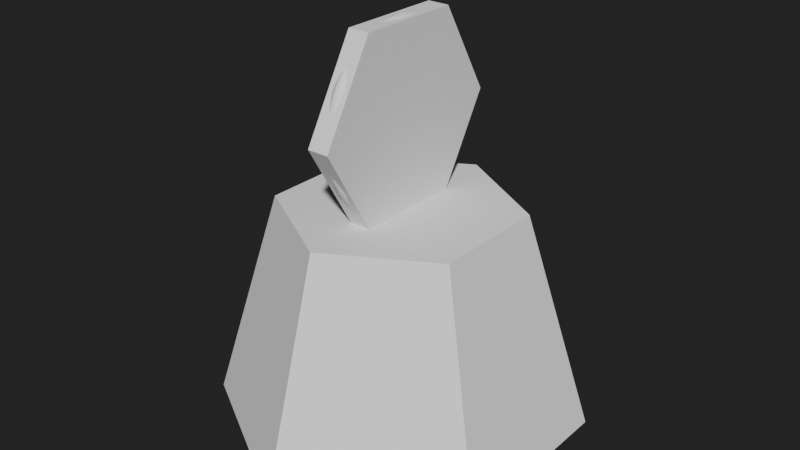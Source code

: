 # Source: Ruler_Pound.blend  (saved by Blender 2.90.8; exported with 4.5.12 LTS)
import bpy
from mathutils import Matrix  # noqa: F401  (used for matrix-valued properties, if any)

bpy.ops.wm.read_factory_settings(use_empty=True)
scene = bpy.context.scene
scene.name = 'Scene'

# ---- collections
col_collection = bpy.data.collections.new('Collection'); scene.collection.children.link(col_collection)

# ---- world
world_world = bpy.data.worlds.new('World'); scene.world = world_world
world_world.use_nodes = True; world_world.node_tree.nodes.clear()
_N = world_world.node_tree.nodes; _L = world_world.node_tree.links
n0 = _N.new('ShaderNodeOutputWorld'); n0.name = 'World Output'; n0.location = (300, 300)
n1 = _N.new('ShaderNodeBackground'); n1.name = 'Background'; n1.location = (10, 300)
n1.inputs[0].default_value = (0.01599, 0.01599, 0.01599, 1.0)
_L.new(n1.outputs[0], n0.inputs[0])
n0.is_active_output = True
world_world.color = (0.05088, 0.05088, 0.05088)
world_world.use_sun_shadow = False
world_world.sun_shadow_jitter_overblur = 0.0

# ---- meshes
me_torus = bpy.data.meshes.new('Torus')
me_torus.from_pydata([(1.364e-07, 0.8291, 4.546), (0.1126, 0.7824, 4.544), (0.1593, 0.6699, 4.541), (0.1126, 0.5573, 4.537), (1.138e-07, 0.5107, 4.536), (-0.1126, 0.5573, 4.537), (-0.1592, 0.6699, 4.541), (-0.1126, 0.7824, 4.544), (1.257e-07, 0.9616, 4.687), (0.1126, 0.9383, 4.728), (0.1593, 0.882, 4.825), (0.1126, 0.8257, 4.923), (1.049e-07, 0.8024, 4.963), (-0.1126, 0.8257, 4.923), (-0.1592, 0.882, 4.825), (-0.1126, 0.9383, 4.728), (1.112e-07, 1.236, 4.88), (0.1126, 1.206, 4.915), (0.1593, 1.134, 5.002), (0.1126, 1.061, 5.088), (9.281e-08, 1.032, 5.124), (-0.1126, 1.061, 5.088), (-0.1592, 1.134, 5.002), (-0.1126, 1.206, 4.915), (9.333e-08, 1.473, 5.117), (0.1126, 1.438, 5.147), (0.1593, 1.351, 5.219), (0.1126, 1.265, 5.291), (7.788e-08, 1.229, 5.321), (-0.1126, 1.265, 5.291), (-0.1592, 1.351, 5.219), (-0.1126, 1.438, 5.147), (7.26e-08, 1.666, 5.391), (0.1126, 1.625, 5.415), (0.1593, 1.528, 5.471), (0.1126, 1.43, 5.527), (6.058e-08, 1.39, 5.55), (-0.1126, 1.43, 5.527), (-0.1592, 1.528, 5.471), (-0.1126, 1.625, 5.415), (4.966e-08, 1.807, 5.695), (0.1126, 1.763, 5.711), (0.1593, 1.658, 5.749), (0.1126, 1.552, 5.788), (4.144e-08, 1.508, 5.804), (-0.1126, 1.552, 5.788), (-0.1592, 1.658, 5.749), (-0.1126, 1.763, 5.711), (2.521e-08, 1.894, 6.019), (0.1126, 1.848, 6.027), (0.1593, 1.737, 6.047), (0.1126, 1.626, 6.066), (2.104e-08, 1.58, 6.074), (-0.1126, 1.626, 6.066), (-0.1592, 1.737, 6.047), (-0.1126, 1.848, 6.027), (1.096e-14, 1.923, 6.353), (0.1126, 1.877, 6.353), (0.1593, 1.764, 6.353), (0.1126, 1.651, 6.353), (9.166e-15, 1.605, 6.353), (-0.1126, 1.651, 6.353), (-0.1593, 1.764, 6.353), (-0.1126, 1.877, 6.353), (-2.521e-08, 1.894, 6.687), (0.1126, 1.848, 6.679), (0.1592, 1.737, 6.659), (0.1126, 1.626, 6.64), (-2.104e-08, 1.58, 6.631), (-0.1126, 1.626, 6.64), (-0.1593, 1.737, 6.659), (-0.1126, 1.848, 6.679), (-4.966e-08, 1.807, 7.011), (0.1126, 1.763, 6.995), (0.1592, 1.658, 6.956), (0.1126, 1.552, 6.918), (-4.144e-08, 1.508, 6.902), (-0.1126, 1.552, 6.918), (-0.1593, 1.658, 6.956), (-0.1126, 1.763, 6.995), (-7.26e-08, 1.666, 7.314), (0.1126, 1.625, 7.291), (0.1592, 1.528, 7.235), (0.1126, 1.43, 7.179), (-6.058e-08, 1.39, 7.155), (-0.1126, 1.43, 7.179), (-0.1593, 1.528, 7.235), (-0.1126, 1.625, 7.291), (-9.333e-08, 1.473, 7.589), (0.1126, 1.438, 7.559), (0.1592, 1.351, 7.487), (0.1126, 1.265, 7.414), (-7.788e-08, 1.229, 7.384), (-0.1126, 1.265, 7.414), (-0.1593, 1.351, 7.487), (-0.1126, 1.438, 7.559), (-1.112e-07, 1.236, 7.826), (0.1126, 1.206, 7.79), (0.1592, 1.134, 7.704), (0.1126, 1.061, 7.618), (-9.281e-08, 1.032, 7.582), (-0.1126, 1.061, 7.618), (-0.1593, 1.134, 7.704), (-0.1126, 1.206, 7.79), (-1.257e-07, 0.9616, 8.018), (0.1126, 0.9383, 7.978), (0.1592, 0.882, 7.88), (0.1126, 0.8257, 7.783), (-1.049e-07, 0.8024, 7.743), (-0.1126, 0.8257, 7.783), (-0.1593, 0.882, 7.88), (-0.1126, 0.9383, 7.978), (-1.364e-07, 0.6578, 8.16), (0.1126, 0.6418, 8.116), (0.1592, 0.6033, 8.01), (0.1126, 0.5648, 7.905), (-1.138e-07, 0.5489, 7.861), (-0.1126, 0.5648, 7.905), (-0.1593, 0.6033, 8.01), (-0.1126, 0.6418, 8.116), (-1.43e-07, 0.334, 8.247), (0.1126, 0.3259, 8.201), (0.1592, 0.3063, 8.09), (0.1126, 0.2868, 7.979), (-1.193e-07, 0.2787, 7.933), (-0.1126, 0.2868, 7.979), (-0.1593, 0.3063, 8.09), (-0.1126, 0.3259, 8.201), (-1.452e-07, 1.681e-07, 8.276), (0.1126, 1.641e-07, 8.229), (0.1592, 1.542e-07, 8.117), (0.1126, 1.444e-07, 8.004), (-1.212e-07, 1.403e-07, 7.958), (-0.1126, 1.444e-07, 8.004), (-0.1593, 1.542e-07, 8.117), (-0.1126, 1.641e-07, 8.229), (-1.43e-07, -0.334, 8.247), (0.1126, -0.3259, 8.201), (0.1592, -0.3063, 8.09), (0.1126, -0.2868, 7.979), (-1.193e-07, -0.2787, 7.933), (-0.1126, -0.2868, 7.979), (-0.1593, -0.3063, 8.09), (-0.1126, -0.3259, 8.201), (-1.364e-07, -0.6578, 8.16), (0.1126, -0.6418, 8.116), (0.1592, -0.6033, 8.01), (0.1126, -0.5648, 7.905), (-1.138e-07, -0.5489, 7.861), (-0.1126, -0.5648, 7.905), (-0.1593, -0.6033, 8.01), (-0.1126, -0.6418, 8.116), (-1.257e-07, -0.9616, 8.018), (0.1126, -0.9383, 7.978), (0.1592, -0.882, 7.88), (0.1126, -0.8257, 7.783), (-1.049e-07, -0.8024, 7.743), (-0.1126, -0.8257, 7.783), (-0.1593, -0.882, 7.88), (-0.1126, -0.9383, 7.978), (-1.112e-07, -1.236, 7.826), (0.1126, -1.206, 7.79), (0.1592, -1.134, 7.704), (0.1126, -1.061, 7.618), (-9.281e-08, -1.032, 7.582), (-0.1126, -1.061, 7.618), (-0.1593, -1.134, 7.704), (-0.1126, -1.206, 7.79), (-9.333e-08, -1.473, 7.589), (0.1126, -1.438, 7.559), (0.1592, -1.351, 7.487), (0.1126, -1.265, 7.414), (-7.788e-08, -1.229, 7.384), (-0.1126, -1.265, 7.414), (-0.1593, -1.351, 7.487), (-0.1126, -1.438, 7.559), (-7.26e-08, -1.666, 7.314), (0.1126, -1.625, 7.291), (0.1592, -1.528, 7.235), (0.1126, -1.43, 7.179), (-6.058e-08, -1.39, 7.155), (-0.1126, -1.43, 7.179), (-0.1593, -1.528, 7.235), (-0.1126, -1.625, 7.291), (-4.966e-08, -1.807, 7.011), (0.1126, -1.763, 6.995), (0.1592, -1.658, 6.956), (0.1126, -1.552, 6.918), (-4.144e-08, -1.508, 6.902), (-0.1126, -1.552, 6.918), (-0.1593, -1.658, 6.956), (-0.1126, -1.763, 6.995), (-2.521e-08, -1.894, 6.687), (0.1126, -1.848, 6.679), (0.1592, -1.737, 6.659), (0.1126, -1.626, 6.64), (-2.104e-08, -1.58, 6.631), (-0.1126, -1.626, 6.64), (-0.1593, -1.737, 6.659), (-0.1126, -1.848, 6.679), (1.096e-14, -1.923, 6.353), (0.1126, -1.877, 6.353), (0.1593, -1.764, 6.353), (0.1126, -1.651, 6.353), (9.166e-15, -1.605, 6.353), (-0.1126, -1.651, 6.353), (-0.1593, -1.764, 6.353), (-0.1126, -1.877, 6.353), (2.521e-08, -1.894, 6.019), (0.1126, -1.848, 6.027), (0.1593, -1.737, 6.047), (0.1126, -1.626, 6.066), (2.104e-08, -1.58, 6.074), (-0.1126, -1.626, 6.066), (-0.1592, -1.737, 6.047), (-0.1126, -1.848, 6.027), (4.966e-08, -1.807, 5.695), (0.1126, -1.763, 5.711), (0.1593, -1.658, 5.749), (0.1126, -1.552, 5.788), (4.144e-08, -1.508, 5.804), (-0.1126, -1.552, 5.788), (-0.1592, -1.658, 5.749), (-0.1126, -1.763, 5.711), (7.26e-08, -1.666, 5.391), (0.1126, -1.625, 5.415), (0.1593, -1.528, 5.471), (0.1126, -1.43, 5.527), (6.058e-08, -1.39, 5.55), (-0.1126, -1.43, 5.527), (-0.1592, -1.528, 5.471), (-0.1126, -1.625, 5.415), (9.333e-08, -1.473, 5.117), (0.1126, -1.438, 5.147), (0.1593, -1.351, 5.219), (0.1126, -1.265, 5.291), (7.788e-08, -1.229, 5.321), (-0.1126, -1.265, 5.291), (-0.1592, -1.351, 5.219), (-0.1126, -1.438, 5.147), (1.112e-07, -1.236, 4.88), (0.1126, -1.206, 4.915), (0.1593, -1.134, 5.002), (0.1126, -1.061, 5.088), (9.281e-08, -1.032, 5.124), (-0.1126, -1.061, 5.088), (-0.1592, -1.134, 5.002), (-0.1126, -1.206, 4.915), (1.257e-07, -0.9616, 4.687), (0.1126, -0.9383, 4.728), (0.1593, -0.882, 4.825), (0.1126, -0.8257, 4.923), (1.049e-07, -0.8024, 4.963), (-0.1126, -0.8257, 4.923), (-0.1592, -0.882, 4.825), (-0.1126, -0.9383, 4.728), (1.364e-07, -0.8823, 4.546), (0.1126, -0.8357, 4.545), (0.1593, -0.7231, 4.544), (0.1126, -0.6105, 4.543), (1.138e-07, -0.5638, 4.543), (-0.1126, -0.6105, 4.543), (-0.1592, -0.7231, 4.544), (-0.1126, -0.8357, 4.545), (-3.227e-08, 3.763, 0.03688), (-7.527e-08, 2.41, 4.553), (3.259, 1.882, 0.03688), (2.087, 1.205, 4.553), (3.259, -1.882, 0.03688), (2.087, -1.205, 4.553), (-3.613e-07, -3.763, 0.03688), (-2.86e-07, -2.41, 4.553), (-3.259, -1.882, 0.03688), (-2.087, -1.205, 4.553), (-3.259, 1.882, 0.03688), (-2.087, 1.205, 4.553)], [], [(0, 8, 9, 1), (1, 9, 10, 2), (2, 10, 11, 3), (3, 11, 12, 4), (4, 12, 13, 5), (5, 13, 14, 6), (6, 14, 15, 7), (7, 15, 8, 0), (8, 16, 17, 9), (9, 17, 18, 10), (10, 18, 19, 11), (11, 19, 20, 12), (12, 20, 21, 13), (13, 21, 22, 14), (14, 22, 23, 15), (15, 23, 16, 8), (16, 24, 25, 17), (17, 25, 26, 18), (18, 26, 27, 19), (19, 27, 28, 20), (20, 28, 29, 21), (21, 29, 30, 22), (22, 30, 31, 23), (23, 31, 24, 16), (24, 32, 33, 25), (25, 33, 34, 26), (26, 34, 35, 27), (27, 35, 36, 28), (28, 36, 37, 29), (29, 37, 38, 30), (30, 38, 39, 31), (31, 39, 32, 24), (32, 40, 41, 33), (33, 41, 42, 34), (34, 42, 43, 35), (35, 43, 44, 36), (36, 44, 45, 37), (37, 45, 46, 38), (38, 46, 47, 39), (39, 47, 40, 32), (40, 48, 49, 41), (41, 49, 50, 42), (42, 50, 51, 43), (43, 51, 52, 44), (44, 52, 53, 45), (45, 53, 54, 46), (46, 54, 55, 47), (47, 55, 48, 40), (48, 56, 57, 49), (49, 57, 58, 50), (50, 58, 59, 51), (51, 59, 60, 52), (52, 60, 61, 53), (53, 61, 62, 54), (54, 62, 63, 55), (55, 63, 56, 48), (56, 64, 65, 57), (57, 65, 66, 58), (58, 66, 67, 59), (59, 67, 68, 60), (60, 68, 69, 61), (61, 69, 70, 62), (62, 70, 71, 63), (63, 71, 64, 56), (64, 72, 73, 65), (65, 73, 74, 66), (66, 74, 75, 67), (67, 75, 76, 68), (68, 76, 77, 69), (69, 77, 78, 70), (70, 78, 79, 71), (71, 79, 72, 64), (72, 80, 81, 73), (73, 81, 82, 74), (74, 82, 83, 75), (75, 83, 84, 76), (76, 84, 85, 77), (77, 85, 86, 78), (78, 86, 87, 79), (79, 87, 80, 72), (80, 88, 89, 81), (81, 89, 90, 82), (82, 90, 91, 83), (83, 91, 92, 84), (84, 92, 93, 85), (85, 93, 94, 86), (86, 94, 95, 87), (87, 95, 88, 80), (88, 96, 97, 89), (89, 97, 98, 90), (90, 98, 99, 91), (91, 99, 100, 92), (92, 100, 101, 93), (93, 101, 102, 94), (94, 102, 103, 95), (95, 103, 96, 88), (96, 104, 105, 97), (97, 105, 106, 98), (98, 106, 107, 99), (99, 107, 108, 100), (100, 108, 109, 101), (101, 109, 110, 102), (102, 110, 111, 103), (103, 111, 104, 96), (104, 112, 113, 105), (105, 113, 114, 106), (106, 114, 115, 107), (107, 115, 116, 108), (108, 116, 117, 109), (109, 117, 118, 110), (110, 118, 119, 111), (111, 119, 112, 104), (112, 120, 121, 113), (113, 121, 122, 114), (114, 122, 123, 115), (115, 123, 124, 116), (116, 124, 125, 117), (117, 125, 126, 118), (118, 126, 127, 119), (119, 127, 120, 112), (120, 128, 129, 121), (121, 129, 130, 122), (122, 130, 131, 123), (123, 131, 132, 124), (124, 132, 133, 125), (125, 133, 134, 126), (126, 134, 135, 127), (127, 135, 128, 120), (128, 136, 137, 129), (129, 137, 138, 130), (130, 138, 139, 131), (131, 139, 140, 132), (132, 140, 141, 133), (133, 141, 142, 134), (134, 142, 143, 135), (135, 143, 136, 128), (136, 144, 145, 137), (137, 145, 146, 138), (138, 146, 147, 139), (139, 147, 148, 140), (140, 148, 149, 141), (141, 149, 150, 142), (142, 150, 151, 143), (143, 151, 144, 136), (144, 152, 153, 145), (145, 153, 154, 146), (146, 154, 155, 147), (147, 155, 156, 148), (148, 156, 157, 149), (149, 157, 158, 150), (150, 158, 159, 151), (151, 159, 152, 144), (152, 160, 161, 153), (153, 161, 162, 154), (154, 162, 163, 155), (155, 163, 164, 156), (156, 164, 165, 157), (157, 165, 166, 158), (158, 166, 167, 159), (159, 167, 160, 152), (160, 168, 169, 161), (161, 169, 170, 162), (162, 170, 171, 163), (163, 171, 172, 164), (164, 172, 173, 165), (165, 173, 174, 166), (166, 174, 175, 167), (167, 175, 168, 160), (168, 176, 177, 169), (169, 177, 178, 170), (170, 178, 179, 171), (171, 179, 180, 172), (172, 180, 181, 173), (173, 181, 182, 174), (174, 182, 183, 175), (175, 183, 176, 168), (176, 184, 185, 177), (177, 185, 186, 178), (178, 186, 187, 179), (179, 187, 188, 180), (180, 188, 189, 181), (181, 189, 190, 182), (182, 190, 191, 183), (183, 191, 184, 176), (184, 192, 193, 185), (185, 193, 194, 186), (186, 194, 195, 187), (187, 195, 196, 188), (188, 196, 197, 189), (189, 197, 198, 190), (190, 198, 199, 191), (191, 199, 192, 184), (192, 200, 201, 193), (193, 201, 202, 194), (194, 202, 203, 195), (195, 203, 204, 196), (196, 204, 205, 197), (197, 205, 206, 198), (198, 206, 207, 199), (199, 207, 200, 192), (200, 208, 209, 201), (201, 209, 210, 202), (202, 210, 211, 203), (203, 211, 212, 204), (204, 212, 213, 205), (205, 213, 214, 206), (206, 214, 215, 207), (207, 215, 208, 200), (208, 216, 217, 209), (209, 217, 218, 210), (210, 218, 219, 211), (211, 219, 220, 212), (212, 220, 221, 213), (213, 221, 222, 214), (214, 222, 223, 215), (215, 223, 216, 208), (216, 224, 225, 217), (217, 225, 226, 218), (218, 226, 227, 219), (219, 227, 228, 220), (220, 228, 229, 221), (221, 229, 230, 222), (222, 230, 231, 223), (223, 231, 224, 216), (224, 232, 233, 225), (225, 233, 234, 226), (226, 234, 235, 227), (227, 235, 236, 228), (228, 236, 237, 229), (229, 237, 238, 230), (230, 238, 239, 231), (231, 239, 232, 224), (232, 240, 241, 233), (233, 241, 242, 234), (234, 242, 243, 235), (235, 243, 244, 236), (236, 244, 245, 237), (237, 245, 246, 238), (238, 246, 247, 239), (239, 247, 240, 232), (240, 248, 249, 241), (241, 249, 250, 242), (242, 250, 251, 243), (243, 251, 252, 244), (244, 252, 253, 245), (245, 253, 254, 246), (246, 254, 255, 247), (247, 255, 248, 240), (248, 256, 257, 249), (249, 257, 258, 250), (250, 258, 259, 251), (251, 259, 260, 252), (252, 260, 261, 253), (253, 261, 262, 254), (254, 262, 263, 255), (255, 263, 256, 248), (264, 265, 267, 266), (266, 267, 269, 268), (268, 269, 271, 270), (270, 271, 273, 272), (267, 265, 275, 273, 271, 269), (272, 273, 275, 274), (274, 275, 265, 264), (264, 266, 268, 270, 272, 274)])
me_torus.polygons.foreach_set('use_smooth', [1, 1, 1, 1, 1, 1, 1, 1, 1, 1, 1, 1, 1, 1, 1, 1, 1, 1, 1, 1, 1, 1, 1, 1, 1, 1, 1, 1, 1, 1, 1, 1, 1, 1, 1, 1, 1, 1, 1, 1, 1, 1, 1, 1, 1, 1, 1, 1, 1, 1, 1, 1, 1, 1, 1, 1, 1, 1, 1, 1, 1, 1, 1, 1, 1, 1, 1, 1, 1, 1, 1, 1, 1, 1, 1, 1, 1, 1, 1, 1, 1, 1, 1, 1, 1, 1, 1, 1, 1, 1, 1, 1, 1, 1, 1, 1, 1, 1, 1, 1, 1, 1, 1, 1, 1, 1, 1, 1, 1, 1, 1, 1, 1, 1, 1, 1, 1, 1, 1, 1, 1, 1, 1, 1, 1, 1, 1, 1, 1, 1, 1, 1, 1, 1, 1, 1, 1, 1, 1, 1, 1, 1, 1, 1, 1, 1, 1, 1, 1, 1, 1, 1, 1, 1, 1, 1, 1, 1, 1, 1, 1, 1, 1, 1, 1, 1, 1, 1, 1, 1, 1, 1, 1, 1, 1, 1, 1, 1, 1, 1, 1, 1, 1, 1, 1, 1, 1, 1, 1, 1, 1, 1, 1, 1, 1, 1, 1, 1, 1, 1, 1, 1, 1, 1, 1, 1, 1, 1, 1, 1, 1, 1, 1, 1, 1, 1, 1, 1, 1, 1, 1, 1, 1, 1, 1, 1, 1, 1, 1, 1, 1, 1, 1, 1, 1, 1, 1, 1, 1, 1, 1, 1, 1, 1, 1, 1, 1, 1, 1, 1, 1, 1, 1, 1, 1, 1, 0, 0, 0, 0, 0, 0, 0, 0])
_uv = me_torus.uv_layers.new(name='UVMap')
_uv.uv.foreach_set('vector', [0.5556, 0.5, 0.5833, 0.5, 0.5833, 0.625, 0.5556, 0.625, 0.5556, 0.625, 0.5833, 0.625, 0.5833, 0.75, 0.5556, 0.75, 0.5556, 0.75, 0.5833, 0.75, 0.5833, 0.875, 0.5556, 0.875, 0.5556, 0.875, 0.5833, 0.875, 0.5833, 1.0, 0.5556, 1.0, 0.5556, 0.0, 0.5833, 0.0, 0.5833, 0.125, 0.5556, 0.125, 0.5556, 0.125, 0.5833, 0.125, 0.5833, 0.25, 0.5556, 0.25, 0.5556, 0.25, 0.5833, 0.25, 0.5833, 0.375, 0.5556, 0.375, 0.5556, 0.375, 0.5833, 0.375, 0.5833, 0.5, 0.5556, 0.5, 0.5833, 0.5, 0.6111, 0.5, 0.6111, 0.625, 0.5833, 0.625, 0.5833, 0.625, 0.6111, 0.625, 0.6111, 0.75, 0.5833, 0.75, 0.5833, 0.75, 0.6111, 0.75, 0.6111, 0.875, 0.5833, 0.875, 0.5833, 0.875, 0.6111, 0.875, 0.6111, 1.0, 0.5833, 1.0, 0.5833, 0.0, 0.6111, 0.0, 0.6111, 0.125, 0.5833, 0.125, 0.5833, 0.125, 0.6111, 0.125, 0.6111, 0.25, 0.5833, 0.25, 0.5833, 0.25, 0.6111, 0.25, 0.6111, 0.375, 0.5833, 0.375, 0.5833, 0.375, 0.6111, 0.375, 0.6111, 0.5, 0.5833, 0.5, 0.6111, 0.5, 0.6389, 0.5, 0.6389, 0.625, 0.6111, 0.625, 0.6111, 0.625, 0.6389, 0.625, 0.6389, 0.75, 0.6111, 0.75, 0.6111, 0.75, 0.6389, 0.75, 0.6389, 0.875, 0.6111, 0.875, 0.6111, 0.875, 0.6389, 0.875, 0.6389, 1.0, 0.6111, 1.0, 0.6111, 0.0, 0.6389, 0.0, 0.6389, 0.125, 0.6111, 0.125, 0.6111, 0.125, 0.6389, 0.125, 0.6389, 0.25, 0.6111, 0.25, 0.6111, 0.25, 0.6389, 0.25, 0.6389, 0.375, 0.6111, 0.375, 0.6111, 0.375, 0.6389, 0.375, 0.6389, 0.5, 0.6111, 0.5, 0.6389, 0.5, 0.6667, 0.5, 0.6667, 0.625, 0.6389, 0.625, 0.6389, 0.625, 0.6667, 0.625, 0.6667, 0.75, 0.6389, 0.75, 0.6389, 0.75, 0.6667, 0.75, 0.6667, 0.875, 0.6389, 0.875, 0.6389, 0.875, 0.6667, 0.875, 0.6667, 1.0, 0.6389, 1.0, 0.6389, 0.0, 0.6667, 0.0, 0.6667, 0.125, 0.6389, 0.125, 0.6389, 0.125, 0.6667, 0.125, 0.6667, 0.25, 0.6389, 0.25, 0.6389, 0.25, 0.6667, 0.25, 0.6667, 0.375, 0.6389, 0.375, 0.6389, 0.375, 0.6667, 0.375, 0.6667, 0.5, 0.6389, 0.5, 0.6667, 0.5, 0.6944, 0.5, 0.6944, 0.625, 0.6667, 0.625, 0.6667, 0.625, 0.6944, 0.625, 0.6944, 0.75, 0.6667, 0.75, 0.6667, 0.75, 0.6944, 0.75, 0.6944, 0.875, 0.6667, 0.875, 0.6667, 0.875, 0.6944, 0.875, 0.6944, 1.0, 0.6667, 1.0, 0.6667, 0.0, 0.6944, 0.0, 0.6944, 0.125, 0.6667, 0.125, 0.6667, 0.125, 0.6944, 0.125, 0.6944, 0.25, 0.6667, 0.25, 0.6667, 0.25, 0.6944, 0.25, 0.6944, 0.375, 0.6667, 0.375, 0.6667, 0.375, 0.6944, 0.375, 0.6944, 0.5, 0.6667, 0.5, 0.6944, 0.5, 0.7222, 0.5, 0.7222, 0.625, 0.6944, 0.625, 0.6944, 0.625, 0.7222, 0.625, 0.7222, 0.75, 0.6944, 0.75, 0.6944, 0.75, 0.7222, 0.75, 0.7222, 0.875, 0.6944, 0.875, 0.6944, 0.875, 0.7222, 0.875, 0.7222, 1.0, 0.6944, 1.0, 0.6944, 0.0, 0.7222, 0.0, 0.7222, 0.125, 0.6944, 0.125, 0.6944, 0.125, 0.7222, 0.125, 0.7222, 0.25, 0.6944, 0.25, 0.6944, 0.25, 0.7222, 0.25, 0.7222, 0.375, 0.6944, 0.375, 0.6944, 0.375, 0.7222, 0.375, 0.7222, 0.5, 0.6944, 0.5, 0.7222, 0.5, 0.75, 0.5, 0.75, 0.625, 0.7222, 0.625, 0.7222, 0.625, 0.75, 0.625, 0.75, 0.75, 0.7222, 0.75, 0.7222, 0.75, 0.75, 0.75, 0.75, 0.875, 0.7222, 0.875, 0.7222, 0.875, 0.75, 0.875, 0.75, 1.0, 0.7222, 1.0, 0.7222, 0.0, 0.75, 0.0, 0.75, 0.125, 0.7222, 0.125, 0.7222, 0.125, 0.75, 0.125, 0.75, 0.25, 0.7222, 0.25, 0.7222, 0.25, 0.75, 0.25, 0.75, 0.375, 0.7222, 0.375, 0.7222, 0.375, 0.75, 0.375, 0.75, 0.5, 0.7222, 0.5, 0.75, 0.5, 0.7778, 0.5, 0.7778, 0.625, 0.75, 0.625, 0.75, 0.625, 0.7778, 0.625, 0.7778, 0.75, 0.75, 0.75, 0.75, 0.75, 0.7778, 0.75, 0.7778, 0.875, 0.75, 0.875, 0.75, 0.875, 0.7778, 0.875, 0.7778, 1.0, 0.75, 1.0, 0.75, 0.0, 0.7778, 0.0, 0.7778, 0.125, 0.75, 0.125, 0.75, 0.125, 0.7778, 0.125, 0.7778, 0.25, 0.75, 0.25, 0.75, 0.25, 0.7778, 0.25, 0.7778, 0.375, 0.75, 0.375, 0.75, 0.375, 0.7778, 0.375, 0.7778, 0.5, 0.75, 0.5, 0.7778, 0.5, 0.8056, 0.5, 0.8056, 0.625, 0.7778, 0.625, 0.7778, 0.625, 0.8056, 0.625, 0.8056, 0.75, 0.7778, 0.75, 0.7778, 0.75, 0.8056, 0.75, 0.8056, 0.875, 0.7778, 0.875, 0.7778, 0.875, 0.8056, 0.875, 0.8056, 1.0, 0.7778, 1.0, 0.7778, 0.0, 0.8056, 0.0, 0.8056, 0.125, 0.7778, 0.125, 0.7778, 0.125, 0.8056, 0.125, 0.8056, 0.25, 0.7778, 0.25, 0.7778, 0.25, 0.8056, 0.25, 0.8056, 0.375, 0.7778, 0.375, 0.7778, 0.375, 0.8056, 0.375, 0.8056, 0.5, 0.7778, 0.5, 0.8056, 0.5, 0.8333, 0.5, 0.8333, 0.625, 0.8056, 0.625, 0.8056, 0.625, 0.8333, 0.625, 0.8333, 0.75, 0.8056, 0.75, 0.8056, 0.75, 0.8333, 0.75, 0.8333, 0.875, 0.8056, 0.875, 0.8056, 0.875, 0.8333, 0.875, 0.8333, 1.0, 0.8056, 1.0, 0.8056, 0.0, 0.8333, 0.0, 0.8333, 0.125, 0.8056, 0.125, 0.8056, 0.125, 0.8333, 0.125, 0.8333, 0.25, 0.8056, 0.25, 0.8056, 0.25, 0.8333, 0.25, 0.8333, 0.375, 0.8056, 0.375, 0.8056, 0.375, 0.8333, 0.375, 0.8333, 0.5, 0.8056, 0.5, 0.8333, 0.5, 0.8611, 0.5, 0.8611, 0.625, 0.8333, 0.625, 0.8333, 0.625, 0.8611, 0.625, 0.8611, 0.75, 0.8333, 0.75, 0.8333, 0.75, 0.8611, 0.75, 0.8611, 0.875, 0.8333, 0.875, 0.8333, 0.875, 0.8611, 0.875, 0.8611, 1.0, 0.8333, 1.0, 0.8333, 0.0, 0.8611, 0.0, 0.8611, 0.125, 0.8333, 0.125, 0.8333, 0.125, 0.8611, 0.125, 0.8611, 0.25, 0.8333, 0.25, 0.8333, 0.25, 0.8611, 0.25, 0.8611, 0.375, 0.8333, 0.375, 0.8333, 0.375, 0.8611, 0.375, 0.8611, 0.5, 0.8333, 0.5, 0.8611, 0.5, 0.8889, 0.5, 0.8889, 0.625, 0.8611, 0.625, 0.8611, 0.625, 0.8889, 0.625, 0.8889, 0.75, 0.8611, 0.75, 0.8611, 0.75, 0.8889, 0.75, 0.8889, 0.875, 0.8611, 0.875, 0.8611, 0.875, 0.8889, 0.875, 0.8889, 1.0, 0.8611, 1.0, 0.8611, 0.0, 0.8889, 0.0, 0.8889, 0.125, 0.8611, 0.125, 0.8611, 0.125, 0.8889, 0.125, 0.8889, 0.25, 0.8611, 0.25, 0.8611, 0.25, 0.8889, 0.25, 0.8889, 0.375, 0.8611, 0.375, 0.8611, 0.375, 0.8889, 0.375, 0.8889, 0.5, 0.8611, 0.5, 0.8889, 0.5, 0.9167, 0.5, 0.9167, 0.625, 0.8889, 0.625, 0.8889, 0.625, 0.9167, 0.625, 0.9167, 0.75, 0.8889, 0.75, 0.8889, 0.75, 0.9167, 0.75, 0.9167, 0.875, 0.8889, 0.875, 0.8889, 0.875, 0.9167, 0.875, 0.9167, 1.0, 0.8889, 1.0, 0.8889, 0.0, 0.9167, 0.0, 0.9167, 0.125, 0.8889, 0.125, 0.8889, 0.125, 0.9167, 0.125, 0.9167, 0.25, 0.8889, 0.25, 0.8889, 0.25, 0.9167, 0.25, 0.9167, 0.375, 0.8889, 0.375, 0.8889, 0.375, 0.9167, 0.375, 0.9167, 0.5, 0.8889, 0.5, 0.9167, 0.5, 0.9444, 0.5, 0.9444, 0.625, 0.9167, 0.625, 0.9167, 0.625, 0.9444, 0.625, 0.9444, 0.75, 0.9167, 0.75, 0.9167, 0.75, 0.9444, 0.75, 0.9444, 0.875, 0.9167, 0.875, 0.9167, 0.875, 0.9444, 0.875, 0.9444, 1.0, 0.9167, 1.0, 0.9167, 0.0, 0.9444, 0.0, 0.9444, 0.125, 0.9167, 0.125, 0.9167, 0.125, 0.9444, 0.125, 0.9444, 0.25, 0.9167, 0.25, 0.9167, 0.25, 0.9444, 0.25, 0.9444, 0.375, 0.9167, 0.375, 0.9167, 0.375, 0.9444, 0.375, 0.9444, 0.5, 0.9167, 0.5, 0.9444, 0.5, 0.9722, 0.5, 0.9722, 0.625, 0.9444, 0.625, 0.9444, 0.625, 0.9722, 0.625, 0.9722, 0.75, 0.9444, 0.75, 0.9444, 0.75, 0.9722, 0.75, 0.9722, 0.875, 0.9444, 0.875, 0.9444, 0.875, 0.9722, 0.875, 0.9722, 1.0, 0.9444, 1.0, 0.9444, 0.0, 0.9722, 0.0, 0.9722, 0.125, 0.9444, 0.125, 0.9444, 0.125, 0.9722, 0.125, 0.9722, 0.25, 0.9444, 0.25, 0.9444, 0.25, 0.9722, 0.25, 0.9722, 0.375, 0.9444, 0.375, 0.9444, 0.375, 0.9722, 0.375, 0.9722, 0.5, 0.9444, 0.5, 0.9722, 0.5, 1.0, 0.5, 1.0, 0.625, 0.9722, 0.625, 0.9722, 0.625, 1.0, 0.625, 1.0, 0.75, 0.9722, 0.75, 0.9722, 0.75, 1.0, 0.75, 1.0, 0.875, 0.9722, 0.875, 0.9722, 0.875, 1.0, 0.875, 1.0, 1.0, 0.9722, 1.0, 0.9722, 0.0, 1.0, 0.0, 1.0, 0.125, 0.9722, 0.125, 0.9722, 0.125, 1.0, 0.125, 1.0, 0.25, 0.9722, 0.25, 0.9722, 0.25, 1.0, 0.25, 1.0, 0.375, 0.9722, 0.375, 0.9722, 0.375, 1.0, 0.375, 1.0, 0.5, 0.9722, 0.5, 2.22e-16, 0.5, 0.02778, 0.5, 0.02778, 0.625, 2.22e-16, 0.625, 2.22e-16, 0.625, 0.02778, 0.625, 0.02778, 0.75, 2.22e-16, 0.75, 2.22e-16, 0.75, 0.02778, 0.75, 0.02778, 0.875, 2.22e-16, 0.875, 2.22e-16, 0.875, 0.02778, 0.875, 0.02778, 1.0, 2.22e-16, 1.0, 2.22e-16, 0.0, 0.02778, 0.0, 0.02778, 0.125, 2.22e-16, 0.125, 2.22e-16, 0.125, 0.02778, 0.125, 0.02778, 0.25, 2.22e-16, 0.25, 2.22e-16, 0.25, 0.02778, 0.25, 0.02778, 0.375, 2.22e-16, 0.375, 2.22e-16, 0.375, 0.02778, 0.375, 0.02778, 0.5, 2.22e-16, 0.5, 0.02778, 0.5, 0.05556, 0.5, 0.05556, 0.625, 0.02778, 0.625, 0.02778, 0.625, 0.05556, 0.625, 0.05556, 0.75, 0.02778, 0.75, 0.02778, 0.75, 0.05556, 0.75, 0.05556, 0.875, 0.02778, 0.875, 0.02778, 0.875, 0.05556, 0.875, 0.05556, 1.0, 0.02778, 1.0, 0.02778, 0.0, 0.05556, 0.0, 0.05556, 0.125, 0.02778, 0.125, 0.02778, 0.125, 0.05556, 0.125, 0.05556, 0.25, 0.02778, 0.25, 0.02778, 0.25, 0.05556, 0.25, 0.05556, 0.375, 0.02778, 0.375, 0.02778, 0.375, 0.05556, 0.375, 0.05556, 0.5, 0.02778, 0.5, 0.05556, 0.5, 0.08333, 0.5, 0.08333, 0.625, 0.05556, 0.625, 0.05556, 0.625, 0.08333, 0.625, 0.08333, 0.75, 0.05556, 0.75, 0.05556, 0.75, 0.08333, 0.75, 0.08333, 0.875, 0.05556, 0.875, 0.05556, 0.875, 0.08333, 0.875, 0.08333, 1.0, 0.05556, 1.0, 0.05556, 0.0, 0.08333, 0.0, 0.08333, 0.125, 0.05556, 0.125, 0.05556, 0.125, 0.08333, 0.125, 0.08333, 0.25, 0.05556, 0.25, 0.05556, 0.25, 0.08333, 0.25, 0.08333, 0.375, 0.05556, 0.375, 0.05556, 0.375, 0.08333, 0.375, 0.08333, 0.5, 0.05556, 0.5, 0.08333, 0.5, 0.1111, 0.5, 0.1111, 0.625, 0.08333, 0.625, 0.08333, 0.625, 0.1111, 0.625, 0.1111, 0.75, 0.08333, 0.75, 0.08333, 0.75, 0.1111, 0.75, 0.1111, 0.875, 0.08333, 0.875, 0.08333, 0.875, 0.1111, 0.875, 0.1111, 1.0, 0.08333, 1.0, 0.08333, 0.0, 0.1111, 0.0, 0.1111, 0.125, 0.08333, 0.125, 0.08333, 0.125, 0.1111, 0.125, 0.1111, 0.25, 0.08333, 0.25, 0.08333, 0.25, 0.1111, 0.25, 0.1111, 0.375, 0.08333, 0.375, 0.08333, 0.375, 0.1111, 0.375, 0.1111, 0.5, 0.08333, 0.5, 0.1111, 0.5, 0.1389, 0.5, 0.1389, 0.625, 0.1111, 0.625, 0.1111, 0.625, 0.1389, 0.625, 0.1389, 0.75, 0.1111, 0.75, 0.1111, 0.75, 0.1389, 0.75, 0.1389, 0.875, 0.1111, 0.875, 0.1111, 0.875, 0.1389, 0.875, 0.1389, 1.0, 0.1111, 1.0, 0.1111, 0.0, 0.1389, 0.0, 0.1389, 0.125, 0.1111, 0.125, 0.1111, 0.125, 0.1389, 0.125, 0.1389, 0.25, 0.1111, 0.25, 0.1111, 0.25, 0.1389, 0.25, 0.1389, 0.375, 0.1111, 0.375, 0.1111, 0.375, 0.1389, 0.375, 0.1389, 0.5, 0.1111, 0.5, 0.1389, 0.5, 0.1667, 0.5, 0.1667, 0.625, 0.1389, 0.625, 0.1389, 0.625, 0.1667, 0.625, 0.1667, 0.75, 0.1389, 0.75, 0.1389, 0.75, 0.1667, 0.75, 0.1667, 0.875, 0.1389, 0.875, 0.1389, 0.875, 0.1667, 0.875, 0.1667, 1.0, 0.1389, 1.0, 0.1389, 0.0, 0.1667, 0.0, 0.1667, 0.125, 0.1389, 0.125, 0.1389, 0.125, 0.1667, 0.125, 0.1667, 0.25, 0.1389, 0.25, 0.1389, 0.25, 0.1667, 0.25, 0.1667, 0.375, 0.1389, 0.375, 0.1389, 0.375, 0.1667, 0.375, 0.1667, 0.5, 0.1389, 0.5, 0.1667, 0.5, 0.1944, 0.5, 0.1944, 0.625, 0.1667, 0.625, 0.1667, 0.625, 0.1944, 0.625, 0.1944, 0.75, 0.1667, 0.75, 0.1667, 0.75, 0.1944, 0.75, 0.1944, 0.875, 0.1667, 0.875, 0.1667, 0.875, 0.1944, 0.875, 0.1944, 1.0, 0.1667, 1.0, 0.1667, 0.0, 0.1944, 0.0, 0.1944, 0.125, 0.1667, 0.125, 0.1667, 0.125, 0.1944, 0.125, 0.1944, 0.25, 0.1667, 0.25, 0.1667, 0.25, 0.1944, 0.25, 0.1944, 0.375, 0.1667, 0.375, 0.1667, 0.375, 0.1944, 0.375, 0.1944, 0.5, 0.1667, 0.5, 0.1944, 0.5, 0.2222, 0.5, 0.2222, 0.625, 0.1944, 0.625, 0.1944, 0.625, 0.2222, 0.625, 0.2222, 0.75, 0.1944, 0.75, 0.1944, 0.75, 0.2222, 0.75, 0.2222, 0.875, 0.1944, 0.875, 0.1944, 0.875, 0.2222, 0.875, 0.2222, 1.0, 0.1944, 1.0, 0.1944, 0.0, 0.2222, 0.0, 0.2222, 0.125, 0.1944, 0.125, 0.1944, 0.125, 0.2222, 0.125, 0.2222, 0.25, 0.1944, 0.25, 0.1944, 0.25, 0.2222, 0.25, 0.2222, 0.375, 0.1944, 0.375, 0.1944, 0.375, 0.2222, 0.375, 0.2222, 0.5, 0.1944, 0.5, 0.2222, 0.5, 0.25, 0.5, 0.25, 0.625, 0.2222, 0.625, 0.2222, 0.625, 0.25, 0.625, 0.25, 0.75, 0.2222, 0.75, 0.2222, 0.75, 0.25, 0.75, 0.25, 0.875, 0.2222, 0.875, 0.2222, 0.875, 0.25, 0.875, 0.25, 1.0, 0.2222, 1.0, 0.2222, 0.0, 0.25, 0.0, 0.25, 0.125, 0.2222, 0.125, 0.2222, 0.125, 0.25, 0.125, 0.25, 0.25, 0.2222, 0.25, 0.2222, 0.25, 0.25, 0.25, 0.25, 0.375, 0.2222, 0.375, 0.2222, 0.375, 0.25, 0.375, 0.25, 0.5, 0.2222, 0.5, 0.25, 0.5, 0.2778, 0.5, 0.2778, 0.625, 0.25, 0.625, 0.25, 0.625, 0.2778, 0.625, 0.2778, 0.75, 0.25, 0.75, 0.25, 0.75, 0.2778, 0.75, 0.2778, 0.875, 0.25, 0.875, 0.25, 0.875, 0.2778, 0.875, 0.2778, 1.0, 0.25, 1.0, 0.25, 0.0, 0.2778, 0.0, 0.2778, 0.125, 0.25, 0.125, 0.25, 0.125, 0.2778, 0.125, 0.2778, 0.25, 0.25, 0.25, 0.25, 0.25, 0.2778, 0.25, 0.2778, 0.375, 0.25, 0.375, 0.25, 0.375, 0.2778, 0.375, 0.2778, 0.5, 0.25, 0.5, 0.2778, 0.5, 0.3056, 0.5, 0.3056, 0.625, 0.2778, 0.625, 0.2778, 0.625, 0.3056, 0.625, 0.3056, 0.75, 0.2778, 0.75, 0.2778, 0.75, 0.3056, 0.75, 0.3056, 0.875, 0.2778, 0.875, 0.2778, 0.875, 0.3056, 0.875, 0.3056, 1.0, 0.2778, 1.0, 0.2778, 0.0, 0.3056, 0.0, 0.3056, 0.125, 0.2778, 0.125, 0.2778, 0.125, 0.3056, 0.125, 0.3056, 0.25, 0.2778, 0.25, 0.2778, 0.25, 0.3056, 0.25, 0.3056, 0.375, 0.2778, 0.375, 0.2778, 0.375, 0.3056, 0.375, 0.3056, 0.5, 0.2778, 0.5, 0.3056, 0.5, 0.3333, 0.5, 0.3333, 0.625, 0.3056, 0.625, 0.3056, 0.625, 0.3333, 0.625, 0.3333, 0.75, 0.3056, 0.75, 0.3056, 0.75, 0.3333, 0.75, 0.3333, 0.875, 0.3056, 0.875, 0.3056, 0.875, 0.3333, 0.875, 0.3333, 1.0, 0.3056, 1.0, 0.3056, 0.0, 0.3333, 0.0, 0.3333, 0.125, 0.3056, 0.125, 0.3056, 0.125, 0.3333, 0.125, 0.3333, 0.25, 0.3056, 0.25, 0.3056, 0.25, 0.3333, 0.25, 0.3333, 0.375, 0.3056, 0.375, 0.3056, 0.375, 0.3333, 0.375, 0.3333, 0.5, 0.3056, 0.5, 0.3333, 0.5, 0.3611, 0.5, 0.3611, 0.625, 0.3333, 0.625, 0.3333, 0.625, 0.3611, 0.625, 0.3611, 0.75, 0.3333, 0.75, 0.3333, 0.75, 0.3611, 0.75, 0.3611, 0.875, 0.3333, 0.875, 0.3333, 0.875, 0.3611, 0.875, 0.3611, 1.0, 0.3333, 1.0, 0.3333, 0.0, 0.3611, 0.0, 0.3611, 0.125, 0.3333, 0.125, 0.3333, 0.125, 0.3611, 0.125, 0.3611, 0.25, 0.3333, 0.25, 0.3333, 0.25, 0.3611, 0.25, 0.3611, 0.375, 0.3333, 0.375, 0.3333, 0.375, 0.3611, 0.375, 0.3611, 0.5, 0.3333, 0.5, 0.3611, 0.5, 0.3889, 0.5, 0.3889, 0.625, 0.3611, 0.625, 0.3611, 0.625, 0.3889, 0.625, 0.3889, 0.75, 0.3611, 0.75, 0.3611, 0.75, 0.3889, 0.75, 0.3889, 0.875, 0.3611, 0.875, 0.3611, 0.875, 0.3889, 0.875, 0.3889, 1.0, 0.3611, 1.0, 0.3611, 0.0, 0.3889, 0.0, 0.3889, 0.125, 0.3611, 0.125, 0.3611, 0.125, 0.3889, 0.125, 0.3889, 0.25, 0.3611, 0.25, 0.3611, 0.25, 0.3889, 0.25, 0.3889, 0.375, 0.3611, 0.375, 0.3611, 0.375, 0.3889, 0.375, 0.3889, 0.5, 0.3611, 0.5, 0.3889, 0.5, 0.4167, 0.5, 0.4167, 0.625, 0.3889, 0.625, 0.3889, 0.625, 0.4167, 0.625, 0.4167, 0.75, 0.3889, 0.75, 0.3889, 0.75, 0.4167, 0.75, 0.4167, 0.875, 0.3889, 0.875, 0.3889, 0.875, 0.4167, 0.875, 0.4167, 1.0, 0.3889, 1.0, 0.3889, 0.0, 0.4167, 0.0, 0.4167, 0.125, 0.3889, 0.125, 0.3889, 0.125, 0.4167, 0.125, 0.4167, 0.25, 0.3889, 0.25, 0.3889, 0.25, 0.4167, 0.25, 0.4167, 0.375, 0.3889, 0.375, 0.3889, 0.375, 0.4167, 0.375, 0.4167, 0.5, 0.3889, 0.5, 0.4167, 0.5, 0.4444, 0.5, 0.4444, 0.625, 0.4167, 0.625, 0.4167, 0.625, 0.4444, 0.625, 0.4444, 0.75, 0.4167, 0.75, 0.4167, 0.75, 0.4444, 0.75, 0.4444, 0.875, 0.4167, 0.875, 0.4167, 0.875, 0.4444, 0.875, 0.4444, 1.0, 0.4167, 1.0, 0.4167, 0.0, 0.4444, 0.0, 0.4444, 0.125, 0.4167, 0.125, 0.4167, 0.125, 0.4444, 0.125, 0.4444, 0.25, 0.4167, 0.25, 0.4167, 0.25, 0.4444, 0.25, 0.4444, 0.375, 0.4167, 0.375, 0.4167, 0.375, 0.4444, 0.375, 0.4444, 0.5, 0.4167, 0.5, 1.0, 0.5, 1.0, 1.0, 0.8333, 1.0, 0.8333, 0.5, 0.8333, 0.5, 0.8333, 1.0, 0.6667, 1.0, 0.6667, 0.5, 0.6667, 0.5, 0.6667, 1.0, 0.5, 1.0, 0.5, 0.5, 0.5, 0.5, 0.5, 1.0, 0.3333, 1.0, 0.3333, 0.5, 0.4578, 0.37, 0.25, 0.49, 0.04215, 0.37, 0.04215, 0.13, 0.25, 0.01, 0.4578, 0.13, 0.3333, 0.5, 0.3333, 1.0, 0.1667, 1.0, 0.1667, 0.5, 0.1667, 0.5, 0.1667, 1.0, -8.941e-08, 1.0, -8.941e-08, 0.5, 0.75, 0.49, 0.9578, 0.37, 0.9578, 0.13, 0.75, 0.01, 0.5422, 0.13, 0.5422, 0.37])
me_torus.use_remesh_fix_poles = True
me_torus.use_remesh_preserve_attributes = False
me_torus.use_mirror_vertex_groups = False
me_torus.update()
me_cylinder_001 = bpy.data.meshes.new('Cylinder.001')
me_cylinder_001.from_pydata([(0.0, 3.799, 0.001077), (-4.342e-08, 2.433, 4.56), (3.29, 1.9, 0.001077), (2.107, 1.217, 4.56), (3.29, -1.9, 0.001077), (2.107, -1.217, 4.56), (-3.321e-07, -3.799, 0.001077), (-2.562e-07, -2.433, 4.56), (-3.29, -1.9, 0.001077), (-2.107, -1.217, 4.56), (-3.29, 1.9, 0.001077), (-2.107, 1.217, 4.56)], [], [(0, 1, 3, 2), (2, 3, 5, 4), (4, 5, 7, 6), (6, 7, 9, 8), (3, 1, 11, 9, 7, 5), (8, 9, 11, 10), (10, 11, 1, 0), (0, 2, 4, 6, 8, 10)])
_uv = me_cylinder_001.uv_layers.new(name='UVMap')
_uv.uv.foreach_set('vector', [1.0, 0.5, 1.0, 1.0, 0.8333, 1.0, 0.8333, 0.5, 0.8333, 0.5, 0.8333, 1.0, 0.6667, 1.0, 0.6667, 0.5, 0.6667, 0.5, 0.6667, 1.0, 0.5, 1.0, 0.5, 0.5, 0.5, 0.5, 0.5, 1.0, 0.3333, 1.0, 0.3333, 0.5, 0.4578, 0.37, 0.25, 0.49, 0.04215, 0.37, 0.04215, 0.13, 0.25, 0.01, 0.4578, 0.13, 0.3333, 0.5, 0.3333, 1.0, 0.1667, 1.0, 0.1667, 0.5, 0.1667, 0.5, 0.1667, 1.0, -8.941e-08, 1.0, -8.941e-08, 0.5, 0.75, 0.49, 0.9578, 0.37, 0.9578, 0.13, 0.75, 0.01, 0.5422, 0.13, 0.5422, 0.37])
me_cylinder_001.use_remesh_fix_poles = True
me_cylinder_001.use_remesh_preserve_attributes = False
me_cylinder_001.use_mirror_vertex_groups = False
me_cylinder_001.update()
me_cylinder_002 = bpy.data.meshes.new('Cylinder.002')
me_cylinder_002.from_pydata([(-0.2223, 2.162, 6.344), (0.2223, 2.162, 6.344), (-0.2223, 1.081, 4.472), (0.2223, 1.081, 4.472), (-0.2223, -1.08, 4.472), (0.2223, -1.08, 4.472), (-0.2223, -2.161, 6.344), (0.2223, -2.161, 6.344), (-0.2223, -1.08, 8.217), (0.2223, -1.08, 8.217), (-0.2223, 1.081, 8.217), (0.2223, 1.081, 8.217)], [], [(0, 1, 3, 2), (2, 3, 5, 4), (4, 5, 7, 6), (6, 7, 9, 8), (3, 1, 11, 9, 7, 5), (8, 9, 11, 10), (10, 11, 1, 0), (0, 2, 4, 6, 8, 10)])
_uv = me_cylinder_002.uv_layers.new(name='UVMap')
_uv.uv.foreach_set('vector', [1.0, 0.5, 1.0, 1.0, 0.8333, 1.0, 0.8333, 0.5, 0.8333, 0.5, 0.8333, 1.0, 0.6667, 1.0, 0.6667, 0.5, 0.6667, 0.5, 0.6667, 1.0, 0.5, 1.0, 0.5, 0.5, 0.5, 0.5, 0.5, 1.0, 0.3333, 1.0, 0.3333, 0.5, 0.4578, 0.37, 0.25, 0.49, 0.04215, 0.37, 0.04215, 0.13, 0.25, 0.01, 0.4578, 0.13, 0.3333, 0.5, 0.3333, 1.0, 0.1667, 1.0, 0.1667, 0.5, 0.1667, 0.5, 0.1667, 1.0, -8.941e-08, 1.0, -8.941e-08, 0.5, 0.75, 0.49, 0.9578, 0.37, 0.9578, 0.13, 0.75, 0.01, 0.5422, 0.13, 0.5422, 0.37])
me_cylinder_002.use_remesh_fix_poles = True
me_cylinder_002.use_remesh_preserve_attributes = False
me_cylinder_002.use_mirror_vertex_groups = False
me_cylinder_002.update()

# ---- objects
ob_kilo = bpy.data.objects.new('Kilo', me_torus)
ob_ucx_kilo_01 = bpy.data.objects.new('UCX_Kilo_01', me_cylinder_001)
ob_ucx_kilo_02 = bpy.data.objects.new('UCX_Kilo_02', me_cylinder_002)

# ---- transforms, parenting, visibility, modifiers, constraints
ob_kilo.location = (0.0, 0.0, 0.0)
ob_kilo.lineart.crease_threshold = 0.0
ob_ucx_kilo_01.location = (0.0, 0.0, 0.0)
ob_ucx_kilo_01.lineart.crease_threshold = 0.0
ob_ucx_kilo_02.location = (0.0, 0.0, 0.0)
ob_ucx_kilo_02.lineart.crease_threshold = 0.0

# ---- collection membership
col_collection.objects.link(ob_kilo)
col_collection.objects.link(ob_ucx_kilo_01)
col_collection.objects.link(ob_ucx_kilo_02)

# ---- scene / render settings (as saved in the file)
scene.frame_start = 1; scene.frame_end = 250; scene.frame_set(1)
scene.render.engine = 'CYCLES'
scene.cycles.use_denoising = False
scene.cycles.samples = 128
scene.cycles.sampling_pattern = 'TABULATED_SOBOL'
scene.cycles.use_adaptive_sampling = False
scene.cycles.use_light_tree = False
scene.view_settings.view_transform = 'Filmic'
scene.unit_settings.scale_length = 0.01
bpy.context.view_layer.update()

# ---- added for rendering (the .blend has no active camera and no usable light): camera, sun
cam_auto = bpy.data.cameras.new('AutoCamera')
cam_auto.lens = 50.0
cam_auto.sensor_width = 36.0
cam_auto.clip_end = 1000.0
ob_auto_camera = bpy.data.objects.new('AutoCamera', cam_auto)
scene.collection.objects.link(ob_auto_camera)
ob_auto_camera.location = (12.0463, -14.4556, 13.7756)
ob_auto_camera.rotation_euler = (1.09748, -7.21219e-08, 0.694738)
scene.camera = ob_auto_camera
light_auto_sun = bpy.data.lights.new('AutoSun', 'SUN')
light_auto_sun.energy = 3.0
light_auto_sun.angle = 0.0523599
ob_auto_sun = bpy.data.objects.new('AutoSun', light_auto_sun)
scene.collection.objects.link(ob_auto_sun)
ob_auto_sun.rotation_euler = (0.872665, 0.174533, 0.523599)
bpy.context.view_layer.update()
